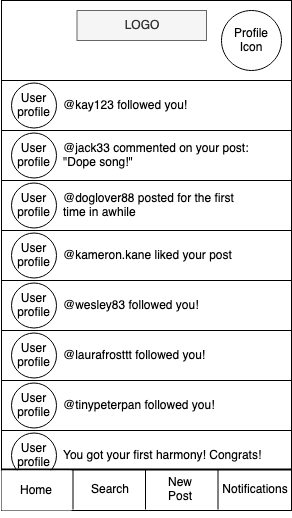

The diagram above was exported from draw.io. Its source (the exported page's mxGraphModel, read from the mxfile embedded in the PNG):
<mxGraphModel dx="786" dy="456" grid="1" gridSize="10" guides="1" tooltips="1" connect="1" arrows="1" fold="1" page="1" pageScale="1" pageWidth="850" pageHeight="1100" math="0" shadow="0">
  <root>
    <mxCell id="OBmcKHfYP58HktM6vCwB-0" />
    <mxCell id="OBmcKHfYP58HktM6vCwB-1" parent="OBmcKHfYP58HktM6vCwB-0" />
    <mxCell id="npAcjv4EimRZIXRDATTO-21" value="" style="rounded=0;whiteSpace=wrap;html=1;" parent="OBmcKHfYP58HktM6vCwB-1" vertex="1">
      <mxGeometry x="40" y="470" width="290" height="50" as="geometry" />
    </mxCell>
    <mxCell id="GIPXY-yYdKC7sObqkHq2-0" value="" style="rounded=0;whiteSpace=wrap;html=1;" parent="OBmcKHfYP58HktM6vCwB-1" vertex="1">
      <mxGeometry x="40" y="40" width="290" height="510" as="geometry" />
    </mxCell>
    <mxCell id="GIPXY-yYdKC7sObqkHq2-1" value="LOGO" style="rounded=0;whiteSpace=wrap;html=1;fillColor=#f5f5f5;strokeColor=#666666;fontColor=#333333;" parent="OBmcKHfYP58HktM6vCwB-1" vertex="1">
      <mxGeometry x="115.5" y="50" width="129.5" height="30" as="geometry" />
    </mxCell>
    <mxCell id="GIPXY-yYdKC7sObqkHq2-2" value="Profile Icon" style="ellipse;whiteSpace=wrap;html=1;aspect=fixed;" parent="OBmcKHfYP58HktM6vCwB-1" vertex="1">
      <mxGeometry x="260" y="50" width="60" height="60" as="geometry" />
    </mxCell>
    <mxCell id="GIPXY-yYdKC7sObqkHq2-13" style="edgeStyle=none;rounded=0;orthogonalLoop=1;jettySize=auto;html=1;exitX=0.25;exitY=1;exitDx=0;exitDy=0;" parent="OBmcKHfYP58HktM6vCwB-1" edge="1">
      <mxGeometry relative="1" as="geometry">
        <mxPoint x="112.5" y="545" as="sourcePoint" />
        <mxPoint x="112.5" y="545" as="targetPoint" />
      </mxGeometry>
    </mxCell>
    <mxCell id="GIPXY-yYdKC7sObqkHq2-14" style="edgeStyle=none;rounded=0;orthogonalLoop=1;jettySize=auto;html=1;exitX=0.25;exitY=1;exitDx=0;exitDy=0;" parent="OBmcKHfYP58HktM6vCwB-1" edge="1">
      <mxGeometry relative="1" as="geometry">
        <mxPoint x="112.5" y="545" as="sourcePoint" />
        <mxPoint x="112.5" y="545" as="targetPoint" />
      </mxGeometry>
    </mxCell>
    <mxCell id="Y_A4hFD2By7a7uXUXNYq-1" value="" style="rounded=0;whiteSpace=wrap;html=1;" parent="OBmcKHfYP58HktM6vCwB-1" vertex="1">
      <mxGeometry x="40" y="120" width="290" height="50" as="geometry" />
    </mxCell>
    <mxCell id="Y_A4hFD2By7a7uXUXNYq-2" value="@kay123 followed you!" style="text;html=1;strokeColor=none;fillColor=none;align=left;verticalAlign=middle;whiteSpace=wrap;rounded=0;" parent="OBmcKHfYP58HktM6vCwB-1" vertex="1">
      <mxGeometry x="100" y="135" width="160" height="20" as="geometry" />
    </mxCell>
    <mxCell id="Y_A4hFD2By7a7uXUXNYq-3" value="" style="rounded=0;whiteSpace=wrap;html=1;" parent="OBmcKHfYP58HktM6vCwB-1" vertex="1">
      <mxGeometry x="40" y="170" width="290" height="50" as="geometry" />
    </mxCell>
    <mxCell id="Y_A4hFD2By7a7uXUXNYq-4" value="@jack33 commented on your post: &quot;Dope song!&quot;" style="text;html=1;strokeColor=none;fillColor=none;align=left;verticalAlign=middle;whiteSpace=wrap;rounded=0;" parent="OBmcKHfYP58HktM6vCwB-1" vertex="1">
      <mxGeometry x="100" y="185" width="190" height="20" as="geometry" />
    </mxCell>
    <mxCell id="Y_A4hFD2By7a7uXUXNYq-5" value="" style="rounded=0;whiteSpace=wrap;html=1;" parent="OBmcKHfYP58HktM6vCwB-1" vertex="1">
      <mxGeometry x="40" y="220" width="290" height="50" as="geometry" />
    </mxCell>
    <mxCell id="Y_A4hFD2By7a7uXUXNYq-6" value="@doglover88 posted for the first time in awhile" style="text;html=1;strokeColor=none;fillColor=none;align=left;verticalAlign=middle;whiteSpace=wrap;rounded=0;" parent="OBmcKHfYP58HktM6vCwB-1" vertex="1">
      <mxGeometry x="100.25" y="235" width="189.75" height="20" as="geometry" />
    </mxCell>
    <mxCell id="Y_A4hFD2By7a7uXUXNYq-8" value="" style="rounded=0;whiteSpace=wrap;html=1;" parent="OBmcKHfYP58HktM6vCwB-1" vertex="1">
      <mxGeometry x="40" y="270" width="290" height="50" as="geometry" />
    </mxCell>
    <mxCell id="Y_A4hFD2By7a7uXUXNYq-9" value="&lt;div&gt;@kameron.kane liked your post&lt;/div&gt;" style="text;html=1;strokeColor=none;fillColor=none;align=left;verticalAlign=middle;whiteSpace=wrap;rounded=0;" parent="OBmcKHfYP58HktM6vCwB-1" vertex="1">
      <mxGeometry x="100.25" y="285" width="190" height="20" as="geometry" />
    </mxCell>
    <mxCell id="Y_A4hFD2By7a7uXUXNYq-10" value="" style="rounded=0;whiteSpace=wrap;html=1;" parent="OBmcKHfYP58HktM6vCwB-1" vertex="1">
      <mxGeometry x="40" y="320" width="290" height="50" as="geometry" />
    </mxCell>
    <mxCell id="Y_A4hFD2By7a7uXUXNYq-11" value="@wesley83 followed you!" style="text;html=1;strokeColor=none;fillColor=none;align=left;verticalAlign=middle;whiteSpace=wrap;rounded=0;" parent="OBmcKHfYP58HktM6vCwB-1" vertex="1">
      <mxGeometry x="100.25" y="335" width="160" height="20" as="geometry" />
    </mxCell>
    <mxCell id="Y_A4hFD2By7a7uXUXNYq-12" value="" style="rounded=0;whiteSpace=wrap;html=1;" parent="OBmcKHfYP58HktM6vCwB-1" vertex="1">
      <mxGeometry x="40" y="370" width="290" height="50" as="geometry" />
    </mxCell>
    <mxCell id="Y_A4hFD2By7a7uXUXNYq-14" value="" style="rounded=0;whiteSpace=wrap;html=1;" parent="OBmcKHfYP58HktM6vCwB-1" vertex="1">
      <mxGeometry x="40" y="420" width="290" height="50" as="geometry" />
    </mxCell>
    <mxCell id="Y_A4hFD2By7a7uXUXNYq-18" value="User profile" style="ellipse;whiteSpace=wrap;html=1;aspect=fixed;" parent="OBmcKHfYP58HktM6vCwB-1" vertex="1">
      <mxGeometry x="50" y="122.5" width="45" height="45" as="geometry" />
    </mxCell>
    <mxCell id="Y_A4hFD2By7a7uXUXNYq-20" value="User profile" style="ellipse;whiteSpace=wrap;html=1;aspect=fixed;" parent="OBmcKHfYP58HktM6vCwB-1" vertex="1">
      <mxGeometry x="50" y="172.5" width="45" height="45" as="geometry" />
    </mxCell>
    <mxCell id="Y_A4hFD2By7a7uXUXNYq-21" value="User profile" style="ellipse;whiteSpace=wrap;html=1;aspect=fixed;" parent="OBmcKHfYP58HktM6vCwB-1" vertex="1">
      <mxGeometry x="50" y="222.5" width="45" height="45" as="geometry" />
    </mxCell>
    <mxCell id="Y_A4hFD2By7a7uXUXNYq-22" value="User profile" style="ellipse;whiteSpace=wrap;html=1;aspect=fixed;" parent="OBmcKHfYP58HktM6vCwB-1" vertex="1">
      <mxGeometry x="50" y="272.5" width="45" height="45" as="geometry" />
    </mxCell>
    <mxCell id="Y_A4hFD2By7a7uXUXNYq-23" value="User profile" style="ellipse;whiteSpace=wrap;html=1;aspect=fixed;" parent="OBmcKHfYP58HktM6vCwB-1" vertex="1">
      <mxGeometry x="50" y="322.5" width="45" height="45" as="geometry" />
    </mxCell>
    <mxCell id="Y_A4hFD2By7a7uXUXNYq-24" value="User profile" style="ellipse;whiteSpace=wrap;html=1;aspect=fixed;" parent="OBmcKHfYP58HktM6vCwB-1" vertex="1">
      <mxGeometry x="50" y="372.5" width="45" height="45" as="geometry" />
    </mxCell>
    <mxCell id="Y_A4hFD2By7a7uXUXNYq-25" value="User profile" style="ellipse;whiteSpace=wrap;html=1;aspect=fixed;" parent="OBmcKHfYP58HktM6vCwB-1" vertex="1">
      <mxGeometry x="50" y="422.5" width="45" height="45" as="geometry" />
    </mxCell>
    <mxCell id="npAcjv4EimRZIXRDATTO-9" style="edgeStyle=none;rounded=0;orthogonalLoop=1;jettySize=auto;html=1;exitX=0.25;exitY=1;exitDx=0;exitDy=0;" parent="OBmcKHfYP58HktM6vCwB-1" edge="1">
      <mxGeometry relative="1" as="geometry">
        <mxPoint x="111.5" y="549" as="sourcePoint" />
        <mxPoint x="111.5" y="549" as="targetPoint" />
      </mxGeometry>
    </mxCell>
    <mxCell id="npAcjv4EimRZIXRDATTO-10" style="edgeStyle=none;rounded=0;orthogonalLoop=1;jettySize=auto;html=1;exitX=0.25;exitY=1;exitDx=0;exitDy=0;" parent="OBmcKHfYP58HktM6vCwB-1" edge="1">
      <mxGeometry relative="1" as="geometry">
        <mxPoint x="111.5" y="549" as="sourcePoint" />
        <mxPoint x="111.5" y="549" as="targetPoint" />
      </mxGeometry>
    </mxCell>
    <mxCell id="npAcjv4EimRZIXRDATTO-11" value="" style="endArrow=none;html=1;exitX=0.25;exitY=1;exitDx=0;exitDy=0;entryX=0.25;entryY=1;entryDx=0;entryDy=0;" parent="OBmcKHfYP58HktM6vCwB-1" edge="1">
      <mxGeometry width="50" height="50" relative="1" as="geometry">
        <mxPoint x="111.5" y="509" as="sourcePoint" />
        <mxPoint x="111.5" y="549" as="targetPoint" />
      </mxGeometry>
    </mxCell>
    <mxCell id="npAcjv4EimRZIXRDATTO-12" value="" style="endArrow=none;html=1;exitX=0.5;exitY=1;exitDx=0;exitDy=0;entryX=0.5;entryY=1;entryDx=0;entryDy=0;" parent="OBmcKHfYP58HktM6vCwB-1" edge="1">
      <mxGeometry width="50" height="50" relative="1" as="geometry">
        <mxPoint x="184" y="509" as="sourcePoint" />
        <mxPoint x="184" y="549" as="targetPoint" />
      </mxGeometry>
    </mxCell>
    <mxCell id="npAcjv4EimRZIXRDATTO-13" value="" style="endArrow=none;html=1;exitX=0.75;exitY=1;exitDx=0;exitDy=0;entryX=0.75;entryY=1;entryDx=0;entryDy=0;" parent="OBmcKHfYP58HktM6vCwB-1" edge="1">
      <mxGeometry width="50" height="50" relative="1" as="geometry">
        <mxPoint x="256.5" y="509" as="sourcePoint" />
        <mxPoint x="256.5" y="549" as="targetPoint" />
      </mxGeometry>
    </mxCell>
    <mxCell id="npAcjv4EimRZIXRDATTO-15" value="Search" style="text;html=1;strokeColor=none;fillColor=none;align=center;verticalAlign=middle;whiteSpace=wrap;rounded=0;" parent="OBmcKHfYP58HktM6vCwB-1" vertex="1">
      <mxGeometry x="124" y="519" width="50" height="20" as="geometry" />
    </mxCell>
    <mxCell id="npAcjv4EimRZIXRDATTO-16" value="&lt;div&gt;New Post&lt;/div&gt;" style="text;html=1;strokeColor=none;fillColor=none;align=center;verticalAlign=middle;whiteSpace=wrap;rounded=0;" parent="OBmcKHfYP58HktM6vCwB-1" vertex="1">
      <mxGeometry x="194" y="519" width="50" height="20" as="geometry" />
    </mxCell>
    <mxCell id="npAcjv4EimRZIXRDATTO-17" value="Notifications" style="text;html=1;strokeColor=none;fillColor=none;align=center;verticalAlign=middle;whiteSpace=wrap;rounded=0;" parent="OBmcKHfYP58HktM6vCwB-1" vertex="1">
      <mxGeometry x="269" y="519" width="50" height="20" as="geometry" />
    </mxCell>
    <mxCell id="npAcjv4EimRZIXRDATTO-23" value="User profile" style="ellipse;whiteSpace=wrap;html=1;aspect=fixed;" parent="OBmcKHfYP58HktM6vCwB-1" vertex="1">
      <mxGeometry x="50" y="472.5" width="45" height="45" as="geometry" />
    </mxCell>
    <mxCell id="npAcjv4EimRZIXRDATTO-18" value="" style="line;strokeWidth=2;html=1;" parent="OBmcKHfYP58HktM6vCwB-1" vertex="1">
      <mxGeometry x="40" y="504" width="290" height="10" as="geometry" />
    </mxCell>
    <mxCell id="npAcjv4EimRZIXRDATTO-14" value="Home" style="text;html=1;align=center;verticalAlign=middle;whiteSpace=wrap;rounded=0;fillColor=#ffffff;" parent="OBmcKHfYP58HktM6vCwB-1" vertex="1">
      <mxGeometry x="40" y="510" width="70" height="40" as="geometry" />
    </mxCell>
    <mxCell id="HRu4uOO0mzps3_PO-emN-0" value="@laurafrosttt followed you!" style="text;html=1;strokeColor=none;fillColor=none;align=left;verticalAlign=middle;whiteSpace=wrap;rounded=0;" parent="OBmcKHfYP58HktM6vCwB-1" vertex="1">
      <mxGeometry x="100" y="385" width="160" height="20" as="geometry" />
    </mxCell>
    <mxCell id="HRu4uOO0mzps3_PO-emN-1" value="@tinypeterpan followed you!" style="text;html=1;strokeColor=none;fillColor=none;align=left;verticalAlign=middle;whiteSpace=wrap;rounded=0;" parent="OBmcKHfYP58HktM6vCwB-1" vertex="1">
      <mxGeometry x="100.25" y="435" width="160" height="20" as="geometry" />
    </mxCell>
    <mxCell id="HRu4uOO0mzps3_PO-emN-2" value="You got your first harmony! Congrats!" style="text;html=1;strokeColor=none;fillColor=none;align=left;verticalAlign=middle;whiteSpace=wrap;rounded=0;" parent="OBmcKHfYP58HktM6vCwB-1" vertex="1">
      <mxGeometry x="100.25" y="485" width="209.75" height="20" as="geometry" />
    </mxCell>
  </root>
</mxGraphModel>